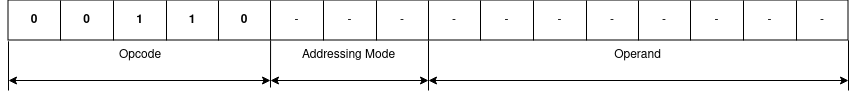

The diagram above was exported from draw.io. Its source (the exported page's mxGraphModel, read from the mxfile embedded in the PNG):
<mxGraphModel dx="2167" dy="884" grid="1" gridSize="10" guides="1" tooltips="1" connect="1" arrows="1" fold="1" page="1" pageScale="1" pageWidth="850" pageHeight="1100" math="0" shadow="0">
  <root>
    <mxCell id="0" />
    <mxCell id="1" parent="0" />
    <mxCell id="FQKlBEcakiMKbCsU6BT7-1" value="" style="shape=table;startSize=0;container=1;collapsible=0;childLayout=tableLayout;" vertex="1" parent="1">
      <mxGeometry x="5" y="360" width="840" height="40" as="geometry" />
    </mxCell>
    <mxCell id="FQKlBEcakiMKbCsU6BT7-2" value="" style="shape=tableRow;horizontal=0;startSize=0;swimlaneHead=0;swimlaneBody=0;strokeColor=inherit;top=0;left=0;bottom=0;right=0;collapsible=0;dropTarget=0;fillColor=none;points=[[0,0.5],[1,0.5]];portConstraint=eastwest;" vertex="1" parent="FQKlBEcakiMKbCsU6BT7-1">
      <mxGeometry width="840" height="40" as="geometry" />
    </mxCell>
    <mxCell id="FQKlBEcakiMKbCsU6BT7-3" value="&lt;b&gt;0&lt;/b&gt;" style="shape=partialRectangle;html=1;whiteSpace=wrap;connectable=0;strokeColor=inherit;overflow=hidden;fillColor=none;top=0;left=0;bottom=0;right=0;pointerEvents=1;" vertex="1" parent="FQKlBEcakiMKbCsU6BT7-2">
      <mxGeometry width="52" height="40" as="geometry">
        <mxRectangle width="52" height="40" as="alternateBounds" />
      </mxGeometry>
    </mxCell>
    <mxCell id="FQKlBEcakiMKbCsU6BT7-4" value="&lt;b&gt;0&lt;/b&gt;" style="shape=partialRectangle;html=1;whiteSpace=wrap;connectable=0;strokeColor=inherit;overflow=hidden;fillColor=none;top=0;left=0;bottom=0;right=0;pointerEvents=1;" vertex="1" parent="FQKlBEcakiMKbCsU6BT7-2">
      <mxGeometry x="52" width="53" height="40" as="geometry">
        <mxRectangle width="53" height="40" as="alternateBounds" />
      </mxGeometry>
    </mxCell>
    <mxCell id="FQKlBEcakiMKbCsU6BT7-5" value="&lt;b&gt;1&lt;/b&gt;" style="shape=partialRectangle;html=1;whiteSpace=wrap;connectable=0;strokeColor=inherit;overflow=hidden;fillColor=none;top=0;left=0;bottom=0;right=0;pointerEvents=1;" vertex="1" parent="FQKlBEcakiMKbCsU6BT7-2">
      <mxGeometry x="105" width="53" height="40" as="geometry">
        <mxRectangle width="53" height="40" as="alternateBounds" />
      </mxGeometry>
    </mxCell>
    <mxCell id="FQKlBEcakiMKbCsU6BT7-6" value="&lt;b&gt;1&lt;/b&gt;" style="shape=partialRectangle;html=1;whiteSpace=wrap;connectable=0;strokeColor=inherit;overflow=hidden;fillColor=none;top=0;left=0;bottom=0;right=0;pointerEvents=1;" vertex="1" parent="FQKlBEcakiMKbCsU6BT7-2">
      <mxGeometry x="158" width="52" height="40" as="geometry">
        <mxRectangle width="52" height="40" as="alternateBounds" />
      </mxGeometry>
    </mxCell>
    <mxCell id="FQKlBEcakiMKbCsU6BT7-7" value="&lt;b&gt;0&lt;/b&gt;" style="shape=partialRectangle;html=1;whiteSpace=wrap;connectable=0;strokeColor=inherit;overflow=hidden;fillColor=none;top=0;left=0;bottom=0;right=0;pointerEvents=1;" vertex="1" parent="FQKlBEcakiMKbCsU6BT7-2">
      <mxGeometry x="210" width="52" height="40" as="geometry">
        <mxRectangle width="52" height="40" as="alternateBounds" />
      </mxGeometry>
    </mxCell>
    <mxCell id="FQKlBEcakiMKbCsU6BT7-8" value="-" style="shape=partialRectangle;html=1;whiteSpace=wrap;connectable=0;strokeColor=inherit;overflow=hidden;fillColor=none;top=0;left=0;bottom=0;right=0;pointerEvents=1;" vertex="1" parent="FQKlBEcakiMKbCsU6BT7-2">
      <mxGeometry x="262" width="53" height="40" as="geometry">
        <mxRectangle width="53" height="40" as="alternateBounds" />
      </mxGeometry>
    </mxCell>
    <mxCell id="FQKlBEcakiMKbCsU6BT7-9" value="-" style="shape=partialRectangle;html=1;whiteSpace=wrap;connectable=0;strokeColor=inherit;overflow=hidden;fillColor=none;top=0;left=0;bottom=0;right=0;pointerEvents=1;" vertex="1" parent="FQKlBEcakiMKbCsU6BT7-2">
      <mxGeometry x="315" width="53" height="40" as="geometry">
        <mxRectangle width="53" height="40" as="alternateBounds" />
      </mxGeometry>
    </mxCell>
    <mxCell id="FQKlBEcakiMKbCsU6BT7-10" value="-" style="shape=partialRectangle;html=1;whiteSpace=wrap;connectable=0;strokeColor=inherit;overflow=hidden;fillColor=none;top=0;left=0;bottom=0;right=0;pointerEvents=1;" vertex="1" parent="FQKlBEcakiMKbCsU6BT7-2">
      <mxGeometry x="368" width="52" height="40" as="geometry">
        <mxRectangle width="52" height="40" as="alternateBounds" />
      </mxGeometry>
    </mxCell>
    <mxCell id="FQKlBEcakiMKbCsU6BT7-11" value="-" style="shape=partialRectangle;html=1;whiteSpace=wrap;connectable=0;strokeColor=inherit;overflow=hidden;fillColor=none;top=0;left=0;bottom=0;right=0;pointerEvents=1;" vertex="1" parent="FQKlBEcakiMKbCsU6BT7-2">
      <mxGeometry x="420" width="52" height="40" as="geometry">
        <mxRectangle width="52" height="40" as="alternateBounds" />
      </mxGeometry>
    </mxCell>
    <mxCell id="FQKlBEcakiMKbCsU6BT7-12" value="-" style="shape=partialRectangle;html=1;whiteSpace=wrap;connectable=0;strokeColor=inherit;overflow=hidden;fillColor=none;top=0;left=0;bottom=0;right=0;pointerEvents=1;" vertex="1" parent="FQKlBEcakiMKbCsU6BT7-2">
      <mxGeometry x="472" width="53" height="40" as="geometry">
        <mxRectangle width="53" height="40" as="alternateBounds" />
      </mxGeometry>
    </mxCell>
    <mxCell id="FQKlBEcakiMKbCsU6BT7-13" value="-" style="shape=partialRectangle;html=1;whiteSpace=wrap;connectable=0;strokeColor=inherit;overflow=hidden;fillColor=none;top=0;left=0;bottom=0;right=0;pointerEvents=1;" vertex="1" parent="FQKlBEcakiMKbCsU6BT7-2">
      <mxGeometry x="525" width="53" height="40" as="geometry">
        <mxRectangle width="53" height="40" as="alternateBounds" />
      </mxGeometry>
    </mxCell>
    <mxCell id="FQKlBEcakiMKbCsU6BT7-14" value="-" style="shape=partialRectangle;html=1;whiteSpace=wrap;connectable=0;strokeColor=inherit;overflow=hidden;fillColor=none;top=0;left=0;bottom=0;right=0;pointerEvents=1;" vertex="1" parent="FQKlBEcakiMKbCsU6BT7-2">
      <mxGeometry x="578" width="52" height="40" as="geometry">
        <mxRectangle width="52" height="40" as="alternateBounds" />
      </mxGeometry>
    </mxCell>
    <mxCell id="FQKlBEcakiMKbCsU6BT7-15" value="-" style="shape=partialRectangle;html=1;whiteSpace=wrap;connectable=0;strokeColor=inherit;overflow=hidden;fillColor=none;top=0;left=0;bottom=0;right=0;pointerEvents=1;" vertex="1" parent="FQKlBEcakiMKbCsU6BT7-2">
      <mxGeometry x="630" width="52" height="40" as="geometry">
        <mxRectangle width="52" height="40" as="alternateBounds" />
      </mxGeometry>
    </mxCell>
    <mxCell id="FQKlBEcakiMKbCsU6BT7-16" value="-" style="shape=partialRectangle;html=1;whiteSpace=wrap;connectable=0;strokeColor=inherit;overflow=hidden;fillColor=none;top=0;left=0;bottom=0;right=0;pointerEvents=1;" vertex="1" parent="FQKlBEcakiMKbCsU6BT7-2">
      <mxGeometry x="682" width="53" height="40" as="geometry">
        <mxRectangle width="53" height="40" as="alternateBounds" />
      </mxGeometry>
    </mxCell>
    <mxCell id="FQKlBEcakiMKbCsU6BT7-17" value="-" style="shape=partialRectangle;html=1;whiteSpace=wrap;connectable=0;strokeColor=inherit;overflow=hidden;fillColor=none;top=0;left=0;bottom=0;right=0;pointerEvents=1;" vertex="1" parent="FQKlBEcakiMKbCsU6BT7-2">
      <mxGeometry x="735" width="53" height="40" as="geometry">
        <mxRectangle width="53" height="40" as="alternateBounds" />
      </mxGeometry>
    </mxCell>
    <mxCell id="FQKlBEcakiMKbCsU6BT7-18" value="-" style="shape=partialRectangle;html=1;whiteSpace=wrap;connectable=0;strokeColor=inherit;overflow=hidden;fillColor=none;top=0;left=0;bottom=0;right=0;pointerEvents=1;" vertex="1" parent="FQKlBEcakiMKbCsU6BT7-2">
      <mxGeometry x="788" width="52" height="40" as="geometry">
        <mxRectangle width="52" height="40" as="alternateBounds" />
      </mxGeometry>
    </mxCell>
    <mxCell id="FQKlBEcakiMKbCsU6BT7-19" value="" style="endArrow=classic;startArrow=classic;html=1;rounded=0;" edge="1" parent="1">
      <mxGeometry width="50" height="50" relative="1" as="geometry">
        <mxPoint x="425" y="440" as="sourcePoint" />
        <mxPoint x="845" y="440" as="targetPoint" />
      </mxGeometry>
    </mxCell>
    <mxCell id="FQKlBEcakiMKbCsU6BT7-20" value="" style="endArrow=classic;startArrow=classic;html=1;rounded=0;" edge="1" parent="1">
      <mxGeometry width="50" height="50" relative="1" as="geometry">
        <mxPoint x="267" y="440" as="sourcePoint" />
        <mxPoint x="425" y="440" as="targetPoint" />
      </mxGeometry>
    </mxCell>
    <mxCell id="FQKlBEcakiMKbCsU6BT7-21" value="" style="endArrow=classic;startArrow=classic;html=1;rounded=0;" edge="1" parent="1">
      <mxGeometry width="50" height="50" relative="1" as="geometry">
        <mxPoint x="5" y="440" as="sourcePoint" />
        <mxPoint x="267" y="440" as="targetPoint" />
      </mxGeometry>
    </mxCell>
    <mxCell id="FQKlBEcakiMKbCsU6BT7-22" value="" style="endArrow=none;html=1;rounded=0;entryX=0.5;entryY=1.007;entryDx=0;entryDy=0;entryPerimeter=0;" edge="1" parent="1" target="FQKlBEcakiMKbCsU6BT7-2">
      <mxGeometry width="50" height="50" relative="1" as="geometry">
        <mxPoint x="425" y="450" as="sourcePoint" />
        <mxPoint x="445" y="400" as="targetPoint" />
      </mxGeometry>
    </mxCell>
    <mxCell id="FQKlBEcakiMKbCsU6BT7-23" value="" style="endArrow=none;html=1;rounded=0;entryX=1;entryY=0.995;entryDx=0;entryDy=0;entryPerimeter=0;" edge="1" parent="1" target="FQKlBEcakiMKbCsU6BT7-2">
      <mxGeometry width="50" height="50" relative="1" as="geometry">
        <mxPoint x="845" y="450" as="sourcePoint" />
        <mxPoint x="765" y="400" as="targetPoint" />
      </mxGeometry>
    </mxCell>
    <mxCell id="FQKlBEcakiMKbCsU6BT7-24" value="" style="endArrow=none;html=1;rounded=0;entryX=0;entryY=1.02;entryDx=0;entryDy=0;entryPerimeter=0;" edge="1" parent="1" target="FQKlBEcakiMKbCsU6BT7-2">
      <mxGeometry width="50" height="50" relative="1" as="geometry">
        <mxPoint x="5" y="450" as="sourcePoint" />
        <mxPoint x="205" y="400" as="targetPoint" />
      </mxGeometry>
    </mxCell>
    <mxCell id="FQKlBEcakiMKbCsU6BT7-25" value="" style="endArrow=none;html=1;rounded=0;entryX=0.312;entryY=1.007;entryDx=0;entryDy=0;entryPerimeter=0;" edge="1" parent="1" target="FQKlBEcakiMKbCsU6BT7-2">
      <mxGeometry width="50" height="50" relative="1" as="geometry">
        <mxPoint x="267" y="447" as="sourcePoint" />
        <mxPoint x="315" y="410" as="targetPoint" />
      </mxGeometry>
    </mxCell>
    <mxCell id="FQKlBEcakiMKbCsU6BT7-26" value="Opcode" style="text;html=1;align=center;verticalAlign=middle;whiteSpace=wrap;rounded=0;" vertex="1" parent="1">
      <mxGeometry x="6" y="400" width="262" height="30" as="geometry" />
    </mxCell>
    <mxCell id="FQKlBEcakiMKbCsU6BT7-27" value="Addressing Mode" style="text;html=1;align=center;verticalAlign=middle;whiteSpace=wrap;rounded=0;" vertex="1" parent="1">
      <mxGeometry x="267" y="400" width="157" height="30" as="geometry" />
    </mxCell>
    <mxCell id="FQKlBEcakiMKbCsU6BT7-28" value="Operand" style="text;html=1;align=center;verticalAlign=middle;whiteSpace=wrap;rounded=0;" vertex="1" parent="1">
      <mxGeometry x="425" y="400" width="419" height="30" as="geometry" />
    </mxCell>
  </root>
</mxGraphModel>